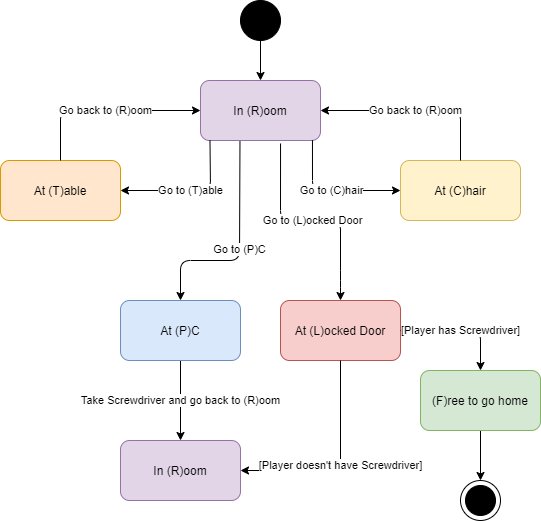

The diagram above was exported from draw.io. Its source (the exported page's mxGraphModel, read from the mxfile embedded in the PNG):
<mxGraphModel dx="460" dy="788" grid="1" gridSize="10" guides="1" tooltips="1" connect="1" arrows="1" fold="1" page="1" pageScale="1" pageWidth="827" pageHeight="1169" math="0" shadow="0">
  <root>
    <mxCell id="0" />
    <mxCell id="1" parent="0" />
    <mxCell id="sgAh_9mcRrg-fGdMaPQw-1" value="In (R)oom" style="rounded=1;whiteSpace=wrap;html=1;fillColor=#e1d5e7;strokeColor=#9673a6;" parent="1" vertex="1">
      <mxGeometry x="260" y="120" width="120" height="60" as="geometry" />
    </mxCell>
    <mxCell id="sgAh_9mcRrg-fGdMaPQw-2" value="At (T)able" style="rounded=1;whiteSpace=wrap;html=1;fillColor=#ffe6cc;strokeColor=#d79b00;" parent="1" vertex="1">
      <mxGeometry x="60" y="200" width="120" height="60" as="geometry" />
    </mxCell>
    <mxCell id="sgAh_9mcRrg-fGdMaPQw-3" value="At (C)hair" style="rounded=1;whiteSpace=wrap;html=1;fillColor=#fff2cc;strokeColor=#d6b656;" parent="1" vertex="1">
      <mxGeometry x="460" y="200" width="120" height="60" as="geometry" />
    </mxCell>
    <mxCell id="sgAh_9mcRrg-fGdMaPQw-4" value="At (L)ocked Door" style="rounded=1;whiteSpace=wrap;html=1;fillColor=#f8cecc;strokeColor=#b85450;" parent="1" vertex="1">
      <mxGeometry x="340" y="340" width="120" height="60" as="geometry" />
    </mxCell>
    <mxCell id="sgAh_9mcRrg-fGdMaPQw-18" value="Take Screwdriver and go back to (R)oom" style="edgeStyle=orthogonalEdgeStyle;rounded=0;orthogonalLoop=1;jettySize=auto;html=1;exitX=0.5;exitY=1;exitDx=0;exitDy=0;" parent="1" source="sgAh_9mcRrg-fGdMaPQw-5" target="sgAh_9mcRrg-fGdMaPQw-17" edge="1">
      <mxGeometry relative="1" as="geometry" />
    </mxCell>
    <mxCell id="sgAh_9mcRrg-fGdMaPQw-5" value="At (P)C" style="rounded=1;whiteSpace=wrap;html=1;fillColor=#dae8fc;strokeColor=#6c8ebf;" parent="1" vertex="1">
      <mxGeometry x="180" y="340" width="120" height="60" as="geometry" />
    </mxCell>
    <mxCell id="sgAh_9mcRrg-fGdMaPQw-10" style="edgeStyle=orthogonalEdgeStyle;rounded=0;orthogonalLoop=1;jettySize=auto;html=1;exitX=0.5;exitY=1;exitDx=0;exitDy=0;entryX=0.5;entryY=0;entryDx=0;entryDy=0;entryPerimeter=0;" parent="1" source="sgAh_9mcRrg-fGdMaPQw-6" target="sgAh_9mcRrg-fGdMaPQw-8" edge="1">
      <mxGeometry relative="1" as="geometry" />
    </mxCell>
    <mxCell id="sgAh_9mcRrg-fGdMaPQw-6" value="(F)ree to go home" style="rounded=1;whiteSpace=wrap;html=1;fillColor=#d5e8d4;strokeColor=#82b366;" parent="1" vertex="1">
      <mxGeometry x="480" y="410" width="120" height="60" as="geometry" />
    </mxCell>
    <mxCell id="sgAh_9mcRrg-fGdMaPQw-9" style="edgeStyle=orthogonalEdgeStyle;rounded=0;orthogonalLoop=1;jettySize=auto;html=1;exitX=0.5;exitY=1;exitDx=0;exitDy=0;entryX=0.5;entryY=0;entryDx=0;entryDy=0;" parent="1" source="sgAh_9mcRrg-fGdMaPQw-7" target="sgAh_9mcRrg-fGdMaPQw-1" edge="1">
      <mxGeometry relative="1" as="geometry" />
    </mxCell>
    <mxCell id="sgAh_9mcRrg-fGdMaPQw-7" value="" style="shape=ellipse;html=1;fillColor=#000000;fontSize=18;fontColor=#ffffff;" parent="1" vertex="1">
      <mxGeometry x="300" y="40" width="40" height="40" as="geometry" />
    </mxCell>
    <mxCell id="sgAh_9mcRrg-fGdMaPQw-8" value="" style="shape=mxgraph.sysml.actFinal;html=1;verticalLabelPosition=bottom;labelBackgroundColor=#ffffff;verticalAlign=top;" parent="1" vertex="1">
      <mxGeometry x="520" y="520" width="40" height="40" as="geometry" />
    </mxCell>
    <mxCell id="sgAh_9mcRrg-fGdMaPQw-11" value="Go back to (R)oom" style="endArrow=classic;html=1;exitX=0.5;exitY=0;exitDx=0;exitDy=0;entryX=0;entryY=0.5;entryDx=0;entryDy=0;" parent="1" source="sgAh_9mcRrg-fGdMaPQw-2" target="sgAh_9mcRrg-fGdMaPQw-1" edge="1">
      <mxGeometry width="50" height="50" relative="1" as="geometry">
        <mxPoint x="130" y="190" as="sourcePoint" />
        <mxPoint x="180" y="140" as="targetPoint" />
        <Array as="points">
          <mxPoint x="120" y="150" />
        </Array>
      </mxGeometry>
    </mxCell>
    <mxCell id="sgAh_9mcRrg-fGdMaPQw-12" value="Go to (T)able" style="endArrow=classic;html=1;entryX=1;entryY=0.5;entryDx=0;entryDy=0;exitX=0.079;exitY=0.994;exitDx=0;exitDy=0;exitPerimeter=0;" parent="1" source="sgAh_9mcRrg-fGdMaPQw-1" target="sgAh_9mcRrg-fGdMaPQw-2" edge="1">
      <mxGeometry width="50" height="50" relative="1" as="geometry">
        <mxPoint x="230" y="210" as="sourcePoint" />
        <mxPoint x="290" y="210" as="targetPoint" />
        <Array as="points">
          <mxPoint x="270" y="230" />
        </Array>
      </mxGeometry>
    </mxCell>
    <mxCell id="sgAh_9mcRrg-fGdMaPQw-13" value="Go to (C)hair" style="endArrow=classic;html=1;entryX=0;entryY=0.5;entryDx=0;entryDy=0;exitX=0.933;exitY=0.994;exitDx=0;exitDy=0;exitPerimeter=0;" parent="1" source="sgAh_9mcRrg-fGdMaPQw-1" target="sgAh_9mcRrg-fGdMaPQw-3" edge="1">
      <mxGeometry width="50" height="50" relative="1" as="geometry">
        <mxPoint x="300" y="180" as="sourcePoint" />
        <mxPoint x="370" y="210" as="targetPoint" />
        <Array as="points">
          <mxPoint x="372" y="230" />
        </Array>
      </mxGeometry>
    </mxCell>
    <mxCell id="sgAh_9mcRrg-fGdMaPQw-14" value="Go to (L)ocked Door" style="endArrow=classic;html=1;entryX=0.5;entryY=0;entryDx=0;entryDy=0;exitX=0.667;exitY=1.05;exitDx=0;exitDy=0;exitPerimeter=0;" parent="1" source="sgAh_9mcRrg-fGdMaPQw-1" target="sgAh_9mcRrg-fGdMaPQw-4" edge="1">
      <mxGeometry width="50" height="50" relative="1" as="geometry">
        <mxPoint x="340" y="190" as="sourcePoint" />
        <mxPoint x="430" y="200" as="targetPoint" />
        <Array as="points">
          <mxPoint x="340" y="260" />
          <mxPoint x="400" y="260" />
          <mxPoint x="400" y="320" />
        </Array>
      </mxGeometry>
    </mxCell>
    <mxCell id="sgAh_9mcRrg-fGdMaPQw-15" value="Go back to (R)oom" style="endArrow=classic;html=1;exitX=0.5;exitY=0;exitDx=0;exitDy=0;entryX=1;entryY=0.5;entryDx=0;entryDy=0;" parent="1" source="sgAh_9mcRrg-fGdMaPQw-3" target="sgAh_9mcRrg-fGdMaPQw-1" edge="1">
      <mxGeometry width="50" height="50" relative="1" as="geometry">
        <mxPoint x="480" y="160" as="sourcePoint" />
        <mxPoint x="530" y="110" as="targetPoint" />
        <Array as="points">
          <mxPoint x="520" y="150" />
        </Array>
      </mxGeometry>
    </mxCell>
    <mxCell id="sgAh_9mcRrg-fGdMaPQw-16" value="Go to (P)C" style="endArrow=classic;html=1;exitX=0.329;exitY=1.008;exitDx=0;exitDy=0;exitPerimeter=0;entryX=0.5;entryY=0;entryDx=0;entryDy=0;" parent="1" source="sgAh_9mcRrg-fGdMaPQw-1" target="sgAh_9mcRrg-fGdMaPQw-5" edge="1">
      <mxGeometry width="50" height="50" relative="1" as="geometry">
        <mxPoint x="230" y="320" as="sourcePoint" />
        <mxPoint x="280" y="270" as="targetPoint" />
        <Array as="points">
          <mxPoint x="299" y="300" />
          <mxPoint x="240" y="300" />
        </Array>
      </mxGeometry>
    </mxCell>
    <mxCell id="sgAh_9mcRrg-fGdMaPQw-17" value="In (R)oom" style="rounded=1;whiteSpace=wrap;html=1;fillColor=#e1d5e7;strokeColor=#9673a6;" parent="1" vertex="1">
      <mxGeometry x="180" y="480" width="120" height="60" as="geometry" />
    </mxCell>
    <mxCell id="sgAh_9mcRrg-fGdMaPQw-19" value="[Player doesn't have Screwdriver]" style="endArrow=classic;html=1;exitX=0.5;exitY=1;exitDx=0;exitDy=0;entryX=1;entryY=0.5;entryDx=0;entryDy=0;" parent="1" source="sgAh_9mcRrg-fGdMaPQw-4" target="sgAh_9mcRrg-fGdMaPQw-17" edge="1">
      <mxGeometry width="50" height="50" relative="1" as="geometry">
        <mxPoint x="380" y="500" as="sourcePoint" />
        <mxPoint x="430" y="450" as="targetPoint" />
        <Array as="points">
          <mxPoint x="400" y="510" />
        </Array>
      </mxGeometry>
    </mxCell>
    <mxCell id="f2DVCD8EF0cDSn-KO0MW-1" value="[Player has Screwdriver]" style="endArrow=classic;html=1;exitX=1;exitY=0.5;exitDx=0;exitDy=0;entryX=0.5;entryY=0;entryDx=0;entryDy=0;" edge="1" parent="1" source="sgAh_9mcRrg-fGdMaPQw-4" target="sgAh_9mcRrg-fGdMaPQw-6">
      <mxGeometry width="50" height="50" relative="1" as="geometry">
        <mxPoint x="460" y="490" as="sourcePoint" />
        <mxPoint x="510" y="440" as="targetPoint" />
        <Array as="points">
          <mxPoint x="540" y="370" />
        </Array>
      </mxGeometry>
    </mxCell>
  </root>
</mxGraphModel>